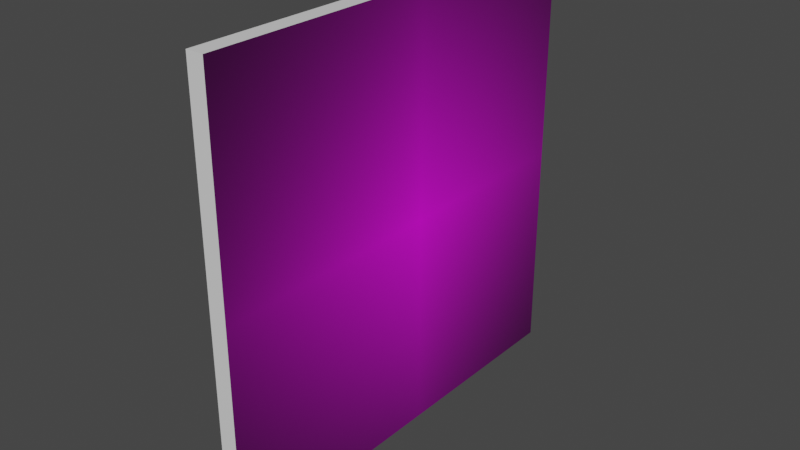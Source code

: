 # Source: UgandaMap.blend  (saved by Blender 3.1.7; exported with 4.5.12 LTS)
import bpy
from mathutils import Matrix  # noqa: F401  (used for matrix-valued properties, if any)

bpy.ops.wm.read_factory_settings(use_empty=True)
scene = bpy.context.scene
scene.name = 'Scene'

# ---- collections
col_collection = bpy.data.collections.new('Collection'); scene.collection.children.link(col_collection)

# ---- images (referenced by path relative to the original .blend; pixels are not part of the script)
import os
ASSET_DIR = os.environ.get("B2B_ASSET_DIR", "")  # directory of the original .blend (textures are referenced by path, not embedded)
HERE = os.path.dirname(os.path.abspath(__file__))  # packed textures are extracted next to this script under _unpacked/

def load_image(name, relpath, width, height, colorspace="sRGB"):
    """Load a texture the original file referenced (path relative to the .blend, or extracted next to this script)."""
    p = next((c for c in (os.path.join(HERE, relpath), os.path.join(ASSET_DIR, relpath)) if relpath and os.path.exists(c)), "")
    if p:
        img = bpy.data.images.load(p, check_existing=True)
        img.name = name
    else:  # same state as the original file: an image datablock whose file is absent (Cycles renders it pink)
        img = bpy.data.images.new(name, width, height)
        img.source = "FILE"
        img.filepath = "//" + (relpath or name)
    img.colorspace_settings.name = colorspace
    return img
img_ugandamap_jpg = load_image('UgandaMap.jpg', 'UgandaMap.jpg', 1024, 1024, 'sRGB')

# ---- materials (node trees are filled in below, after node groups)
mat_material = bpy.data.materials.new('Material')
mat_material.alpha_threshold = 0.0
mat_material.use_transparent_shadow = False
mat_material.line_color = (0.0, 0.0, 0.0, 1.0)
mat_material_001 = bpy.data.materials.new('Material.001')
mat_material_001.use_transparent_shadow = False

# ---- material node trees
mat_material.use_nodes = True; mat_material.node_tree.nodes.clear()
_N = mat_material.node_tree.nodes; _L = mat_material.node_tree.links
n0 = _N.new('ShaderNodeOutputMaterial'); n0.name = 'Material Output'; n0.location = (300, 300)
n1 = _N.new('ShaderNodeBsdfPrincipled'); n1.name = 'Principled BSDF'; n1.location = (10, 300)
n1.distribution = 'GGX'
n1.subsurface_method = 'RANDOM_WALK_SKIN'
n1.inputs[2].default_value = 0.4
n1.inputs[3].default_value = 1.45
n1.inputs[27].default_value = (0.0, 0.0, 0.0, 1.0)
n1.inputs[28].default_value = 1.0
_L.new(n1.outputs[0], n0.inputs[0])
n0.is_active_output = True
mat_material_001.use_nodes = True; mat_material_001.node_tree.nodes.clear()
_N = mat_material_001.node_tree.nodes; _L = mat_material_001.node_tree.links
n0 = _N.new('ShaderNodeBsdfPrincipled'); n0.name = 'Principled BSDF'; n0.location = (10, 300)
n0.distribution = 'GGX'
n0.subsurface_method = 'RANDOM_WALK_SKIN'
n0.inputs[3].default_value = 1.45
n0.inputs[27].default_value = (0.0, 0.0, 0.0, 1.0)
n0.inputs[28].default_value = 1.0
n1 = _N.new('ShaderNodeOutputMaterial'); n1.name = 'Material Output'; n1.location = (300, 300)
n2 = _N.new('ShaderNodeTexImage'); n2.name = 'Image Texture'; n2.location = (-280, 280)
n2.image = img_ugandamap_jpg
n2.extension = 'CLIP'
_L.new(n0.outputs[0], n1.inputs[0])
_L.new(n2.outputs[0], n0.inputs[0])
n1.is_active_output = True

# ---- world
world_world = bpy.data.worlds.new('World'); scene.world = world_world
world_world.use_nodes = True; world_world.node_tree.nodes.clear()
_N = world_world.node_tree.nodes; _L = world_world.node_tree.links
n0 = _N.new('ShaderNodeOutputWorld'); n0.name = 'World Output'; n0.location = (300, 300)
n1 = _N.new('ShaderNodeBackground'); n1.name = 'Background'; n1.location = (10, 300)
n1.inputs[0].default_value = (0.05088, 0.05088, 0.05088, 1.0)
_L.new(n1.outputs[0], n0.inputs[0])
n0.is_active_output = True
world_world.color = (0.05088, 0.05088, 0.05088)
world_world.use_sun_shadow = False
world_world.sun_shadow_jitter_overblur = 0.0

# ---- meshes
me_cube = bpy.data.meshes.new('Cube')
me_cube.from_pydata([(1.0, 1.0, 1.0), (1.0, 1.0, -1.0), (1.0, -1.0, 1.0), (1.0, -1.0, -1.0), (-1.0, 1.0, 1.0), (-1.0, 1.0, -1.0), (-1.0, -1.0, 1.0), (-1.0, -1.0, -1.0)], [], [(0, 4, 6, 2), (3, 2, 6, 7), (7, 6, 4, 5), (5, 1, 3, 7), (1, 0, 2, 3), (5, 4, 0, 1)])
me_cube.polygons.foreach_set('material_index', [0, 0, 0, 0, 1, 0])
_uv = me_cube.uv_layers.new(name='UVMap')
_uv.uv.foreach_set('vector', [0.625, 0.5, 0.875, 0.5, 0.875, 0.75, 0.625, 0.75, 0.375, 0.75, 0.625, 0.75, 0.625, 1.0, 0.375, 1.0, 0.375, 0.0, 0.625, 0.0, 0.625, 0.25, 0.375, 0.25, 0.125, 0.5, 0.375, 0.5, 0.375, 0.75, 0.125, 0.75, 0.9187, 0.9999, 9.584e-05, 0.9999, 9.589e-05, 9.589e-05, 0.9187, 9.584e-05, 0.375, 0.25, 0.625, 0.25, 0.625, 0.5, 0.375, 0.5])
me_cube.materials.append(mat_material)
me_cube.materials.append(mat_material_001)
me_cube.use_remesh_preserve_volume = False
me_cube.use_remesh_preserve_attributes = False
me_cube.use_mirror_vertex_groups = False
me_cube.update()

# ---- objects
ob_cube = bpy.data.objects.new('Cube', me_cube)

# ---- transforms, parenting, visibility, modifiers, constraints
ob_cube.location = (0.0, 0.0, 0.0)
ob_cube.rotation_euler = (1.571, 0.0, 0.0)
ob_cube.scale = (0.4, 10.0, 10.0)
ob_cube.lock_rotations_4d = False
ob_cube.empty_display_type = 'ARROWS'
ob_cube.lineart.crease_threshold = 0.0

# ---- collection membership
col_collection.objects.link(ob_cube)

# ---- scene / render settings (as saved in the file)
scene.frame_start = 1; scene.frame_end = 250; scene.frame_set(1)
scene.render.engine = 'BLENDER_EEVEE_NEXT'
scene.cycles.sampling_pattern = 'TABULATED_SOBOL'
scene.cycles.use_light_tree = False
scene.view_settings.view_transform = 'Filmic'
bpy.context.view_layer.update()

# ---- added for rendering (the .blend has no active camera and no usable light): camera, sun
cam_auto = bpy.data.cameras.new('AutoCamera')
cam_auto.lens = 50.0
cam_auto.sensor_width = 36.0
cam_auto.clip_end = 1000.0
ob_auto_camera = bpy.data.objects.new('AutoCamera', cam_auto)
scene.collection.objects.link(ob_auto_camera)
ob_auto_camera.location = (26.1798, -31.4157, 20.9438)
ob_auto_camera.rotation_euler = (1.09748, -7.21219e-08, 0.694738)
scene.camera = ob_auto_camera
light_auto_sun = bpy.data.lights.new('AutoSun', 'SUN')
light_auto_sun.energy = 3.0
light_auto_sun.angle = 0.0523599
ob_auto_sun = bpy.data.objects.new('AutoSun', light_auto_sun)
scene.collection.objects.link(ob_auto_sun)
ob_auto_sun.rotation_euler = (0.872665, 0.174533, 0.523599)
bpy.context.view_layer.update()
